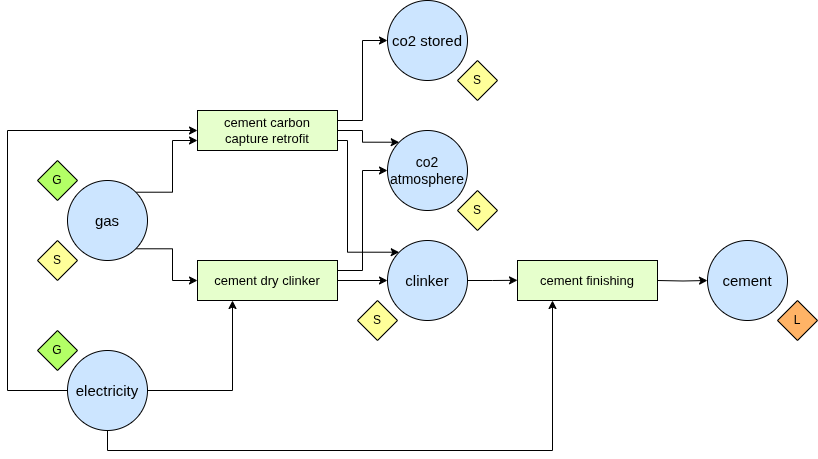

The diagram above was exported from draw.io. Its source (the exported page's mxGraphModel, read from the mxfile embedded in the PNG):
<mxGraphModel dx="1360" dy="722" grid="1" gridSize="10" guides="1" tooltips="1" connect="1" arrows="1" fold="1" page="1" pageScale="1" pageWidth="850" pageHeight="1100" math="0" shadow="0">
  <root>
    <mxCell id="0" />
    <mxCell id="1" parent="0" />
    <mxCell id="2" value="" style="edgeStyle=orthogonalEdgeStyle;rounded=0;orthogonalLoop=1;jettySize=auto;html=1;exitX=1;exitY=1;exitDx=0;exitDy=0;entryX=0;entryY=0.5;entryDx=0;entryDy=0;fontSize=13;" edge="1" source="4" target="10" parent="1">
      <mxGeometry y="10" relative="1" as="geometry">
        <mxPoint as="offset" />
      </mxGeometry>
    </mxCell>
    <mxCell id="3" style="edgeStyle=orthogonalEdgeStyle;rounded=0;orthogonalLoop=1;jettySize=auto;html=1;exitX=1;exitY=0;exitDx=0;exitDy=0;entryX=0;entryY=0.75;entryDx=0;entryDy=0;" edge="1" source="4" target="23" parent="1">
      <mxGeometry relative="1" as="geometry" />
    </mxCell>
    <mxCell id="4" value="gas" style="ellipse;whiteSpace=wrap;html=1;aspect=fixed;fontSize=15;fillColor=#CCE5FF;" vertex="1" parent="1">
      <mxGeometry x="200" y="200" width="80" height="80" as="geometry" />
    </mxCell>
    <mxCell id="5" value="clinker" style="ellipse;whiteSpace=wrap;html=1;aspect=fixed;fontSize=15;fillColor=#CCE5FF;" vertex="1" parent="1">
      <mxGeometry x="520" y="260" width="80" height="80" as="geometry" />
    </mxCell>
    <mxCell id="6" value="G" style="rhombus;whiteSpace=wrap;html=1;fillColor=#B3FF66;" vertex="1" parent="1">
      <mxGeometry x="170" y="180" width="40" height="40" as="geometry" />
    </mxCell>
    <mxCell id="7" value="S" style="rhombus;whiteSpace=wrap;html=1;fillColor=#FFFF99;" vertex="1" parent="1">
      <mxGeometry x="170" y="260" width="40" height="40" as="geometry" />
    </mxCell>
    <mxCell id="8" style="edgeStyle=orthogonalEdgeStyle;rounded=0;orthogonalLoop=1;jettySize=auto;html=1;exitX=1;exitY=0.5;exitDx=0;exitDy=0;entryX=0;entryY=0.5;entryDx=0;entryDy=0;" edge="1" source="10" target="5" parent="1">
      <mxGeometry relative="1" as="geometry" />
    </mxCell>
    <mxCell id="9" style="edgeStyle=orthogonalEdgeStyle;rounded=0;orthogonalLoop=1;jettySize=auto;html=1;exitX=1;exitY=0.25;exitDx=0;exitDy=0;entryX=0;entryY=0.5;entryDx=0;entryDy=0;" edge="1" source="10" target="28" parent="1">
      <mxGeometry relative="1" as="geometry" />
    </mxCell>
    <mxCell id="10" value="cement dry clinker" style="rounded=0;whiteSpace=wrap;html=1;fillColor=#E6FFCC;fontSize=13;" vertex="1" parent="1">
      <mxGeometry x="330" y="280" width="140" height="40" as="geometry" />
    </mxCell>
    <mxCell id="11" style="edgeStyle=orthogonalEdgeStyle;rounded=0;orthogonalLoop=1;jettySize=auto;html=1;entryX=0;entryY=0.5;entryDx=0;entryDy=0;" edge="1" source="5" parent="1">
      <mxGeometry relative="1" as="geometry">
        <mxPoint x="600" y="299.8" as="sourcePoint" />
        <mxPoint x="650" y="299.8" as="targetPoint" />
      </mxGeometry>
    </mxCell>
    <mxCell id="12" value="cement finishing" style="rounded=0;whiteSpace=wrap;html=1;fillColor=#E6FFCC;fontSize=13;" vertex="1" parent="1">
      <mxGeometry x="650" y="280" width="140" height="40" as="geometry" />
    </mxCell>
    <mxCell id="13" value="cement" style="ellipse;whiteSpace=wrap;html=1;aspect=fixed;fontSize=15;fillColor=#CCE5FF;" vertex="1" parent="1">
      <mxGeometry x="840" y="260" width="80" height="80" as="geometry" />
    </mxCell>
    <mxCell id="14" style="edgeStyle=orthogonalEdgeStyle;rounded=0;orthogonalLoop=1;jettySize=auto;html=1;exitX=1;exitY=0.5;exitDx=0;exitDy=0;entryX=0;entryY=0.5;entryDx=0;entryDy=0;" edge="1" target="13" parent="1">
      <mxGeometry relative="1" as="geometry">
        <mxPoint x="790" y="300" as="sourcePoint" />
      </mxGeometry>
    </mxCell>
    <mxCell id="15" value="L" style="rhombus;whiteSpace=wrap;html=1;fillColor=#FFB366;" vertex="1" parent="1">
      <mxGeometry x="910" y="320" width="40" height="40" as="geometry" />
    </mxCell>
    <mxCell id="16" value="electricity" style="ellipse;whiteSpace=wrap;html=1;aspect=fixed;fontSize=15;fillColor=#CCE5FF;" vertex="1" parent="1">
      <mxGeometry x="200" y="370" width="80" height="80" as="geometry" />
    </mxCell>
    <mxCell id="17" value="G" style="rhombus;whiteSpace=wrap;html=1;fillColor=#B3FF66;" vertex="1" parent="1">
      <mxGeometry x="170" y="350" width="40" height="40" as="geometry" />
    </mxCell>
    <mxCell id="18" value="" style="endArrow=classic;html=1;rounded=0;exitX=1;exitY=0.5;exitDx=0;exitDy=0;entryX=0.25;entryY=1;entryDx=0;entryDy=0;edgeStyle=orthogonalEdgeStyle;" edge="1" source="16" target="10" parent="1">
      <mxGeometry width="50" height="50" relative="1" as="geometry">
        <mxPoint x="240" y="510" as="sourcePoint" />
        <mxPoint x="685" y="320" as="targetPoint" />
      </mxGeometry>
    </mxCell>
    <mxCell id="19" value="" style="endArrow=classic;html=1;rounded=0;exitX=0.5;exitY=1;exitDx=0;exitDy=0;entryX=0.25;entryY=1;entryDx=0;entryDy=0;edgeStyle=orthogonalEdgeStyle;" edge="1" source="16" target="12" parent="1">
      <mxGeometry width="50" height="50" relative="1" as="geometry">
        <mxPoint x="290" y="480" as="sourcePoint" />
        <mxPoint x="375" y="330" as="targetPoint" />
        <Array as="points">
          <mxPoint x="240" y="470" />
          <mxPoint x="685" y="470" />
        </Array>
      </mxGeometry>
    </mxCell>
    <mxCell id="20" value="S" style="rhombus;whiteSpace=wrap;html=1;fillColor=#FFFF99;" vertex="1" parent="1">
      <mxGeometry x="490" y="320" width="40" height="40" as="geometry" />
    </mxCell>
    <mxCell id="21" style="edgeStyle=orthogonalEdgeStyle;rounded=0;orthogonalLoop=1;jettySize=auto;html=1;exitX=1;exitY=0.5;exitDx=0;exitDy=0;entryX=0;entryY=0;entryDx=0;entryDy=0;" edge="1" source="23" target="28" parent="1">
      <mxGeometry relative="1" as="geometry" />
    </mxCell>
    <mxCell id="22" style="edgeStyle=orthogonalEdgeStyle;rounded=0;orthogonalLoop=1;jettySize=auto;html=1;exitX=1;exitY=0.75;exitDx=0;exitDy=0;entryX=0;entryY=0;entryDx=0;entryDy=0;" edge="1" source="23" target="5" parent="1">
      <mxGeometry relative="1" as="geometry">
        <Array as="points">
          <mxPoint x="480" y="160" />
          <mxPoint x="480" y="272" />
        </Array>
      </mxGeometry>
    </mxCell>
    <mxCell id="23" value="cement carbon&lt;br&gt;capture retrofit" style="rounded=0;whiteSpace=wrap;html=1;fillColor=#E6FFCC;fontSize=13;" vertex="1" parent="1">
      <mxGeometry x="330" y="130" width="140" height="40" as="geometry" />
    </mxCell>
    <mxCell id="24" value="" style="endArrow=classic;html=1;rounded=0;exitX=0;exitY=0.5;exitDx=0;exitDy=0;entryX=0;entryY=0.5;entryDx=0;entryDy=0;edgeStyle=orthogonalEdgeStyle;" edge="1" source="16" target="23" parent="1">
      <mxGeometry width="50" height="50" relative="1" as="geometry">
        <mxPoint x="290" y="480" as="sourcePoint" />
        <mxPoint x="375" y="330" as="targetPoint" />
        <Array as="points">
          <mxPoint x="140" y="410" />
          <mxPoint x="140" y="150" />
        </Array>
      </mxGeometry>
    </mxCell>
    <mxCell id="25" value="co2 stored" style="ellipse;whiteSpace=wrap;html=1;aspect=fixed;fontSize=15;fillColor=#CCE5FF;" vertex="1" parent="1">
      <mxGeometry x="520" y="20" width="80" height="80" as="geometry" />
    </mxCell>
    <mxCell id="26" style="edgeStyle=orthogonalEdgeStyle;rounded=0;orthogonalLoop=1;jettySize=auto;html=1;exitX=1;exitY=0.25;exitDx=0;exitDy=0;entryX=0;entryY=0.5;entryDx=0;entryDy=0;" edge="1" source="23" target="25" parent="1">
      <mxGeometry relative="1" as="geometry">
        <mxPoint x="470" y="150" as="sourcePoint" />
      </mxGeometry>
    </mxCell>
    <mxCell id="27" value="S" style="rhombus;whiteSpace=wrap;html=1;fillColor=#FFFF99;" vertex="1" parent="1">
      <mxGeometry x="590" y="80" width="40" height="40" as="geometry" />
    </mxCell>
    <mxCell id="28" value="co2 atmosphere" style="ellipse;whiteSpace=wrap;html=1;aspect=fixed;fontSize=14;fillColor=#CCE5FF;" vertex="1" parent="1">
      <mxGeometry x="520" y="150" width="80" height="80" as="geometry" />
    </mxCell>
    <mxCell id="29" value="S" style="rhombus;whiteSpace=wrap;html=1;fillColor=#FFFF99;" vertex="1" parent="1">
      <mxGeometry x="590" y="210" width="40" height="40" as="geometry" />
    </mxCell>
  </root>
</mxGraphModel>